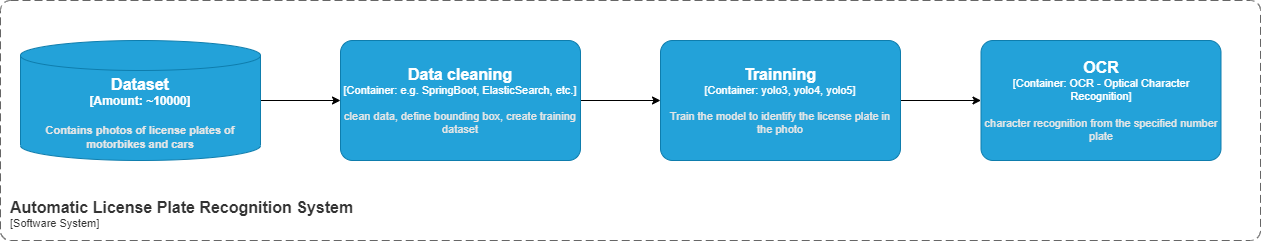

The diagram above was exported from draw.io. Its source (the exported page's mxGraphModel, read from the mxfile embedded in the PNG):
<mxGraphModel dx="1422" dy="794" grid="1" gridSize="10" guides="1" tooltips="1" connect="1" arrows="1" fold="1" page="1" pageScale="1" pageWidth="827" pageHeight="1169" math="0" shadow="0">
  <root>
    <mxCell id="0" />
    <mxCell id="1" parent="0" />
    <mxCell id="JrGvSxdkgY4Zs4Sf4hDD-11" value="" style="edgeStyle=orthogonalEdgeStyle;rounded=0;orthogonalLoop=1;jettySize=auto;html=1;" parent="1" source="JrGvSxdkgY4Zs4Sf4hDD-9" target="JrGvSxdkgY4Zs4Sf4hDD-10" edge="1">
      <mxGeometry relative="1" as="geometry" />
    </mxCell>
    <object placeholders="1" c4Type="Dataset" c4Container="Amount" c4Technology="~10000" c4Description="Contains photos of license plates of motorbikes and cars" label="&lt;font style=&quot;font-size: 16px&quot;&gt;&lt;b&gt;%c4Type%&lt;/font&gt;&lt;div&gt;[%c4Container%:&amp;nbsp;%c4Technology%]&lt;/div&gt;&lt;br&gt;&lt;div&gt;&lt;font style=&quot;font-size: 11px&quot;&gt;&lt;font color=&quot;#E6E6E6&quot;&gt;%c4Description%&lt;/font&gt;&lt;/div&gt;" id="JrGvSxdkgY4Zs4Sf4hDD-9">
      <mxCell style="shape=cylinder3;size=15;whiteSpace=wrap;html=1;boundedLbl=1;rounded=0;labelBackgroundColor=none;fillColor=#23A2D9;fontSize=12;fontColor=#ffffff;align=center;strokeColor=#0E7DAD;metaEdit=1;points=[[0.5,0,0],[1,0.25,0],[1,0.5,0],[1,0.75,0],[0.5,1,0],[0,0.75,0],[0,0.5,0],[0,0.25,0]];resizable=0;" parent="1" vertex="1">
        <mxGeometry x="40" y="680" width="240" height="120" as="geometry" />
      </mxCell>
    </object>
    <mxCell id="JrGvSxdkgY4Zs4Sf4hDD-13" value="" style="edgeStyle=orthogonalEdgeStyle;rounded=0;orthogonalLoop=1;jettySize=auto;html=1;" parent="1" source="JrGvSxdkgY4Zs4Sf4hDD-10" target="JrGvSxdkgY4Zs4Sf4hDD-12" edge="1">
      <mxGeometry relative="1" as="geometry" />
    </mxCell>
    <object placeholders="1" c4Name="Data cleaning" c4Type="Container" c4Technology="e.g. SpringBoot, ElasticSearch, etc." c4Description="clean data, define bounding box, create training dataset" label="&lt;font style=&quot;font-size: 16px&quot;&gt;&lt;b&gt;%c4Name%&lt;/b&gt;&lt;/font&gt;&lt;div&gt;[%c4Type%: %c4Technology%]&lt;/div&gt;&lt;br&gt;&lt;div&gt;&lt;font style=&quot;font-size: 11px&quot;&gt;&lt;font color=&quot;#E6E6E6&quot;&gt;%c4Description%&lt;/font&gt;&lt;/div&gt;" id="JrGvSxdkgY4Zs4Sf4hDD-10">
      <mxCell style="rounded=1;whiteSpace=wrap;html=1;fontSize=11;labelBackgroundColor=none;fillColor=#23A2D9;fontColor=#ffffff;align=center;arcSize=10;strokeColor=#0E7DAD;metaEdit=1;resizable=0;points=[[0.25,0,0],[0.5,0,0],[0.75,0,0],[1,0.25,0],[1,0.5,0],[1,0.75,0],[0.75,1,0],[0.5,1,0],[0.25,1,0],[0,0.75,0],[0,0.5,0],[0,0.25,0]];" parent="1" vertex="1">
        <mxGeometry x="360" y="680" width="240" height="120" as="geometry" />
      </mxCell>
    </object>
    <mxCell id="JrGvSxdkgY4Zs4Sf4hDD-15" value="" style="edgeStyle=orthogonalEdgeStyle;rounded=0;orthogonalLoop=1;jettySize=auto;html=1;" parent="1" source="JrGvSxdkgY4Zs4Sf4hDD-12" target="JrGvSxdkgY4Zs4Sf4hDD-14" edge="1">
      <mxGeometry relative="1" as="geometry" />
    </mxCell>
    <object placeholders="1" c4Name="Trainning" c4Type="Container" c4Technology="yolo3, yolo4, yolo5" c4Description="Train the model to identify the license plate in the photo" label="&lt;font style=&quot;font-size: 16px&quot;&gt;&lt;b&gt;%c4Name%&lt;/b&gt;&lt;/font&gt;&lt;div&gt;[%c4Type%: %c4Technology%]&lt;/div&gt;&lt;br&gt;&lt;div&gt;&lt;font style=&quot;font-size: 11px&quot;&gt;&lt;font color=&quot;#E6E6E6&quot;&gt;%c4Description%&lt;/font&gt;&lt;/div&gt;" id="JrGvSxdkgY4Zs4Sf4hDD-12">
      <mxCell style="rounded=1;whiteSpace=wrap;html=1;fontSize=11;labelBackgroundColor=none;fillColor=#23A2D9;fontColor=#ffffff;align=center;arcSize=10;strokeColor=#0E7DAD;metaEdit=1;resizable=0;points=[[0.25,0,0],[0.5,0,0],[0.75,0,0],[1,0.25,0],[1,0.5,0],[1,0.75,0],[0.75,1,0],[0.5,1,0],[0.25,1,0],[0,0.75,0],[0,0.5,0],[0,0.25,0]];" parent="1" vertex="1">
        <mxGeometry x="680" y="680" width="240" height="120" as="geometry" />
      </mxCell>
    </object>
    <object placeholders="1" c4Name="OCR" c4Type="Container" c4Technology="OCR - Optical Character Recognition" c4Description="character recognition from the specified number plate" label="&lt;font style=&quot;font-size: 16px&quot;&gt;&lt;b&gt;%c4Name%&lt;/b&gt;&lt;/font&gt;&lt;div&gt;[%c4Type%: %c4Technology%]&lt;/div&gt;&lt;br&gt;&lt;div&gt;&lt;font style=&quot;font-size: 11px&quot;&gt;&lt;font color=&quot;#E6E6E6&quot;&gt;%c4Description%&lt;/font&gt;&lt;/div&gt;" id="JrGvSxdkgY4Zs4Sf4hDD-14">
      <mxCell style="rounded=1;whiteSpace=wrap;html=1;fontSize=11;labelBackgroundColor=none;fillColor=#23A2D9;fontColor=#ffffff;align=center;arcSize=10;strokeColor=#0E7DAD;metaEdit=1;resizable=0;points=[[0.25,0,0],[0.5,0,0],[0.75,0,0],[1,0.25,0],[1,0.5,0],[1,0.75,0],[0.75,1,0],[0.5,1,0],[0.25,1,0],[0,0.75,0],[0,0.5,0],[0,0.25,0]];" parent="1" vertex="1">
        <mxGeometry x="1000.5" y="680" width="240" height="120" as="geometry" />
      </mxCell>
    </object>
    <object placeholders="1" c4Name="Automatic License Plate Recognition System" c4Type="SystemScopeBoundary" c4Application="Software System" label="&lt;font style=&quot;font-size: 16px&quot;&gt;&lt;b&gt;&lt;div style=&quot;text-align: left&quot;&gt;%c4Name%&lt;/div&gt;&lt;/b&gt;&lt;/font&gt;&lt;div style=&quot;text-align: left&quot;&gt;[%c4Application%]&lt;/div&gt;" id="oV0CO_VXsgQN6R1w4Jl4-1">
      <mxCell style="rounded=1;fontSize=11;whiteSpace=wrap;html=1;dashed=1;arcSize=20;fillColor=none;strokeColor=#666666;fontColor=#333333;labelBackgroundColor=none;align=left;verticalAlign=bottom;labelBorderColor=none;spacingTop=0;spacing=10;dashPattern=8 4;metaEdit=1;rotatable=0;perimeter=rectanglePerimeter;noLabel=0;labelPadding=0;allowArrows=0;connectable=0;expand=0;recursiveResize=0;editable=1;pointerEvents=0;absoluteArcSize=1;points=[[0.25,0,0],[0.5,0,0],[0.75,0,0],[1,0.25,0],[1,0.5,0],[1,0.75,0],[0.75,1,0],[0.5,1,0],[0.25,1,0],[0,0.75,0],[0,0.5,0],[0,0.25,0]];" vertex="1" parent="1">
        <mxGeometry x="20" y="640" width="1260" height="240" as="geometry" />
      </mxCell>
    </object>
  </root>
</mxGraphModel>